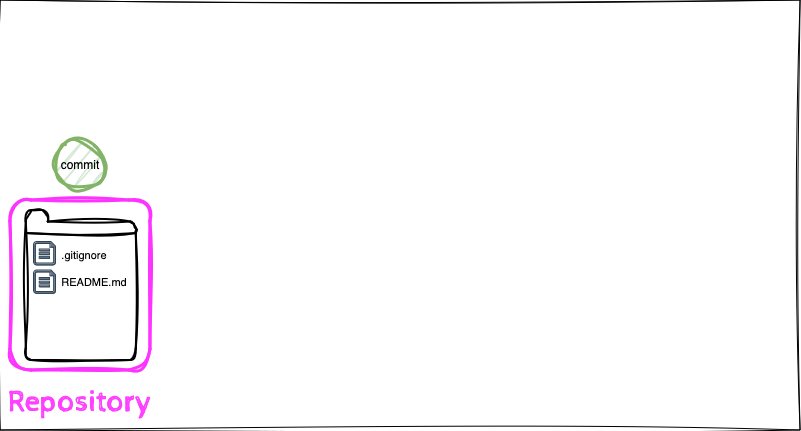

The diagram above was exported from draw.io. Its source (the exported page's mxGraphModel, read from the mxfile embedded in the PNG):
<mxGraphModel dx="1434" dy="822" grid="1" gridSize="10" guides="1" tooltips="1" connect="1" arrows="1" fold="1" page="1" pageScale="1" pageWidth="827" pageHeight="1169" math="0" shadow="0">
  <root>
    <mxCell id="0" />
    <object label="Step 2: make a commit" id="ukLrMctXmGFwFIPji665-112">
      <mxCell parent="0" />
    </object>
    <mxCell id="ukLrMctXmGFwFIPji665-118" value="commit" style="ellipse;whiteSpace=wrap;html=1;fillColor=#d5e8d4;strokeColor=#82b366;strokeWidth=3;sketch=1;curveFitting=1;jiggle=2;" parent="ukLrMctXmGFwFIPji665-112" vertex="1">
      <mxGeometry x="75" y="160" width="50" height="50" as="geometry" />
    </mxCell>
    <object label="Step 1: create repo" id="ukLrMctXmGFwFIPji665-113">
      <mxCell parent="0" />
    </object>
    <mxCell id="ukLrMctXmGFwFIPji665-115" value="" style="rounded=1;whiteSpace=wrap;html=1;fontFamily=Helvetica;fontSize=11;fontColor=default;labelBackgroundColor=default;fillColor=none;strokeColor=#FF33FF;strokeWidth=3;sketch=1;curveFitting=1;jiggle=2;" parent="ukLrMctXmGFwFIPji665-113" vertex="1">
      <mxGeometry x="30" y="220" width="140" height="170" as="geometry" />
    </mxCell>
    <mxCell id="ukLrMctXmGFwFIPji665-116" value="Repository" style="text;html=1;align=center;verticalAlign=middle;whiteSpace=wrap;rounded=0;fontFamily=Cabin Sketch;fontSize=30;fontColor=#ff40ff;labelBackgroundColor=none;fontSource=https%3A%2F%2Ffonts.googleapis.com%2Fcss%3Ffamily%3DCabin%2BSketch;" parent="ukLrMctXmGFwFIPji665-113" vertex="1">
      <mxGeometry x="22.400000000000002" y="396" width="156.4" height="50" as="geometry" />
    </mxCell>
    <mxCell id="eGnhwK2kcuTsQrjjZ_P1-6" value="" style="group" vertex="1" connectable="0" parent="ukLrMctXmGFwFIPji665-113">
      <mxGeometry x="45.8" y="230" width="110.00000000000001" height="150" as="geometry" />
    </mxCell>
    <mxCell id="eGnhwK2kcuTsQrjjZ_P1-7" value="" style="html=1;verticalLabelPosition=bottom;align=center;labelBackgroundColor=#ffffff;verticalAlign=top;strokeWidth=2;shadow=0;dashed=0;shape=mxgraph.ios7.icons.folder;fontFamily=Helvetica;fontSize=11;sketch=1;curveFitting=1;jiggle=2;" vertex="1" parent="eGnhwK2kcuTsQrjjZ_P1-6">
      <mxGeometry width="110" height="150" as="geometry" />
    </mxCell>
    <mxCell id="eGnhwK2kcuTsQrjjZ_P1-8" value=".gitignore" style="text;html=1;align=center;verticalAlign=middle;whiteSpace=wrap;rounded=0;fontFamily=Helvetica;fontSize=11;fontColor=default;labelBackgroundColor=default;" vertex="1" parent="eGnhwK2kcuTsQrjjZ_P1-6">
      <mxGeometry x="27.799999999999955" y="30" width="60" height="30" as="geometry" />
    </mxCell>
    <mxCell id="eGnhwK2kcuTsQrjjZ_P1-9" value="&lt;div&gt;README.md&lt;/div&gt;" style="text;html=1;align=center;verticalAlign=middle;whiteSpace=wrap;rounded=0;fontFamily=Helvetica;fontSize=11;fontColor=default;labelBackgroundColor=default;" vertex="1" parent="eGnhwK2kcuTsQrjjZ_P1-6">
      <mxGeometry x="38" y="56.69999999999999" width="60" height="30" as="geometry" />
    </mxCell>
    <mxCell id="eGnhwK2kcuTsQrjjZ_P1-10" value="" style="sketch=0;aspect=fixed;pointerEvents=1;shadow=0;dashed=0;html=1;strokeColor=#314354;labelPosition=center;verticalLabelPosition=bottom;verticalAlign=top;align=center;fillColor=#647687;shape=mxgraph.azure.file;fontFamily=Helvetica;fontSize=11;fontColor=#ffffff;labelBackgroundColor=default;" vertex="1" parent="eGnhwK2kcuTsQrjjZ_P1-6">
      <mxGeometry x="7.7999999999999545" y="31.589999999999975" width="22" height="23.41" as="geometry" />
    </mxCell>
    <mxCell id="eGnhwK2kcuTsQrjjZ_P1-11" value="" style="sketch=0;aspect=fixed;pointerEvents=1;shadow=0;dashed=0;html=1;strokeColor=#314354;labelPosition=center;verticalLabelPosition=bottom;verticalAlign=top;align=center;fillColor=#647687;shape=mxgraph.azure.file;fontFamily=Helvetica;fontSize=11;fontColor=#ffffff;labelBackgroundColor=default;" vertex="1" parent="eGnhwK2kcuTsQrjjZ_P1-6">
      <mxGeometry x="7.7999999999999545" y="60" width="22" height="23.4" as="geometry" />
    </mxCell>
    <mxCell id="1" style="" parent="0" />
    <mxCell id="eGnhwK2kcuTsQrjjZ_P1-4" value="" style="rounded=0;whiteSpace=wrap;html=1;sketch=1;curveFitting=1;jiggle=2;fillColor=none;" vertex="1" parent="1">
      <mxGeometry x="20" y="20" width="800" height="430" as="geometry" />
    </mxCell>
  </root>
</mxGraphModel>